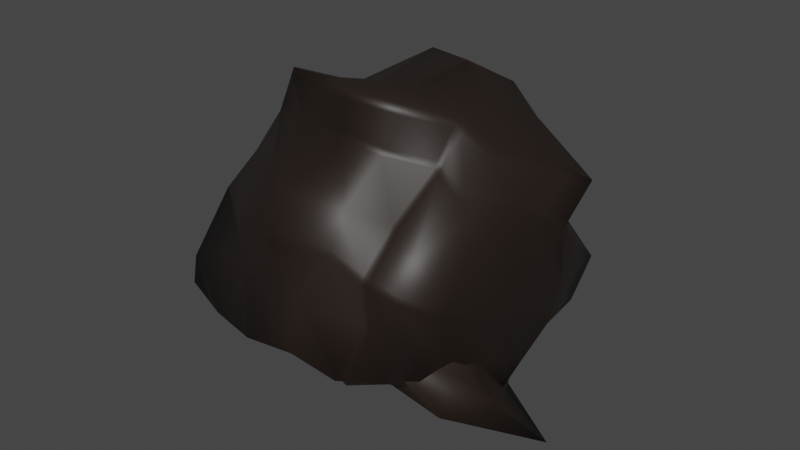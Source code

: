 # Source: rocks.blend  (saved by Blender 2.93.20; exported with 4.5.12 LTS)
import bpy
from mathutils import Matrix  # noqa: F401  (used for matrix-valued properties, if any)

bpy.ops.wm.read_factory_settings(use_empty=True)
scene = bpy.context.scene
scene.name = 'Scene'

# ---- collections
col_collection = bpy.data.collections.new('Collection'); scene.collection.children.link(col_collection)

# ---- materials (node trees are filled in below, after node groups)
mat_material_002 = bpy.data.materials.new('Material.002')
mat_material_002.use_transparent_shadow = False

# ---- material node trees
mat_material_002.use_nodes = True; mat_material_002.node_tree.nodes.clear()
_N = mat_material_002.node_tree.nodes; _L = mat_material_002.node_tree.links
n0 = _N.new('ShaderNodeBsdfPrincipled'); n0.name = 'Principled BSDF'; n0.location = (10, 300)
n0.distribution = 'GGX'
n0.subsurface_method = 'BURLEY'
n0.inputs[0].default_value = (0.01739, 0.01081, 0.007784, 1.0)
n0.inputs[3].default_value = 1.45
n0.inputs[27].default_value = (0.0, 0.0, 0.0, 1.0)
n0.inputs[28].default_value = 1.0
n1 = _N.new('ShaderNodeOutputMaterial'); n1.name = 'Material Output'; n1.location = (300, 300)
_L.new(n0.outputs[0], n1.inputs[0])
n1.is_active_output = True

# ---- world
world_world = bpy.data.worlds.new('World'); scene.world = world_world
world_world.use_nodes = True; world_world.node_tree.nodes.clear()
_N = world_world.node_tree.nodes; _L = world_world.node_tree.links
n0 = _N.new('ShaderNodeOutputWorld'); n0.name = 'World Output'; n0.location = (300, 300)
n1 = _N.new('ShaderNodeBackground'); n1.name = 'Background'; n1.location = (10, 300)
n1.inputs[0].default_value = (0.05088, 0.05088, 0.05088, 1.0)
_L.new(n1.outputs[0], n0.inputs[0])
n0.is_active_output = True
world_world.color = (0.05088, 0.05088, 0.05088)
world_world.use_sun_shadow = False
world_world.sun_shadow_jitter_overblur = 0.0

# ---- meshes
me_cube = bpy.data.meshes.new('Cube')
me_cube.from_pydata([(0.6126, -0.3304, 2.93), (0.3885, -1.419, 1.185), (1.367, 1.26, 1.988), (1.119, 0.213, 0.07562), (-0.9954, 0.1093, 2.779), (-1.602, -0.712, 0.7661), (-0.4665, 2.059, 1.747), (-0.6775, 1.01, -0.04857), (0.161, 1.953, 1.854), (0.738, 1.683, 1.998), (0.5361, 0.5514, -0.04039), (-0.07837, 0.7637, -0.03662), (0.09594, -0.4353, 2.971), (-0.5883, 0.09578, 2.785), (-0.9511, -0.9948, 0.8196), (-0.265, -1.28, 0.9907), (1.19, 0.7961, 2.295), (1.026, 0.3385, 2.469), (0.781, 0.1069, 2.752), (0.5737, -1.14, 0.8639), (0.8251, -0.7915, 0.7539), (0.9685, -0.176, 0.4504), (-0.9015, 0.6141, 2.486), (-0.9161, 1.347, 2.356), (-0.6762, 1.688, 2.014), (-0.9107, 0.5972, 0.1135), (-1.223, 0.1699, 0.2653), (-1.5, -0.202, 0.5074), (-0.2826, 0.3538, 0.2279), (-0.5393, -0.1135, 0.2921), (-0.6235, -0.5397, 0.826), (0.291, 0.1031, 0.1701), (-0.003522, -0.3952, 0.1526), (-0.06302, -0.7729, 0.7618), (0.4141, 1.418, 2.609), (0.2345, 0.9742, 2.881), (0.1345, 0.427, 2.81), (-0.1955, 1.677, 2.535), (-0.3731, 1.264, 2.796), (-0.3805, 0.4294, 2.67), (0.5742, -0.5565, 2.596), (0.5862, -0.9853, 2.321), (0.5287, -1.14, 1.962), (0.4824, -1.356, 1.609), (1.252, 0.4464, 0.4781), (1.355, 0.7118, 0.8161), (1.353, 0.8987, 1.226), (1.4, 0.7964, 1.725), (-0.6019, 1.29, 0.28), (-0.5804, 1.449, 0.6734), (-0.5105, 1.725, 0.9922), (-0.484, 1.902, 1.364), (-1.654, -0.6228, 0.9918), (-1.635, -0.189, 1.542), (-1.346, -0.06547, 1.957), (-1.092, 0.0147, 2.381), (-0.8369, -0.7547, 1.33), (-0.8146, -0.769, 1.705), (-0.7071, -0.485, 2.149), (-0.6408, -0.2151, 2.439), (-0.2343, -1.043, 1.301), (-0.02914, -1.194, 1.938), (0.08209, -1.139, 2.378), (-0.03706, -0.3452, 2.515), (0.7328, 1.091, 0.2169), (1.012, 1.686, 0.4732), (1.022, 1.992, 0.8252), (0.7656, 1.594, 1.544), (0.02881, 1.155, 0.2344), (0.3803, 2.037, 0.3407), (0.4154, 2.257, 0.7128), (0.1632, 1.819, 1.436), (-0.9866, 0.933, 0.4862), (-0.9313, 1.096, 0.8627), (-0.8284, 1.505, 1.2), (-0.7371, 1.572, 1.617), (-1.398, 0.6285, 0.7432), (-1.716, 1.144, 1.115), (-1.681, 1.339, 1.476), (-0.8697, 0.946, 1.955), (-1.333, -0.09979, 0.8426), (-1.943, 0.6499, 1.223), (-1.861, 0.8893, 1.621), (-1.064, 0.5089, 2.152), (0.5939, -0.809, 1.215), (0.7735, -1.048, 1.782), (0.7922, -0.6885, 2.139), (0.7512, -0.1456, 2.405), (0.9477, -0.8477, 1.213), (1.101, -1.022, 1.709), (1.164, -0.8777, 2.084), (1.086, -0.2498, 2.26), (1.033, -0.2713, 0.7596), (1.284, -0.6538, 1.471), (1.351, -0.5181, 1.882), (1.25, 0.2156, 2.06), (0.537, -1.117, 2.014), (1.355, 0.739, 0.8758), (-0.5702, 1.489, 0.7199), (-1.593, -0.171, 1.603), (-0.7989, -0.7276, 1.769), (-0.01293, -1.186, 2.002), (1.014, 1.731, 0.5246), (0.3854, 2.069, 0.3949), (-0.9163, 1.155, 0.9119), (-1.711, 1.172, 1.168), (-1.931, 0.6848, 1.281), (0.7762, -0.9957, 1.834), (1.11, -1.001, 1.764), (1.293, -0.634, 1.531), (1.051, 0.03735, 0.2449), (-0.5612, 1.891, 1.868), (1.287, 1.05, 2.126), (-0.7828, 0.8233, 0.0246), (-0.1706, 0.5786, 0.08281), (0.4254, 0.349, 0.05467), (0.5918, 1.563, 2.274), (-2.85e-06, 1.829, 2.161), (-0.5983, 1.753, 1.478), (-0.6541, 1.625, 1.086), (-0.7388, 1.289, 0.7589), (-0.7756, 1.129, 0.3731), (1.332, 0.5341, 1.877), (1.352, 0.2589, 1.522), (1.323, 0.0951, 1.112), (1.153, 0.1223, 0.6052), (1.327, 0.119, 1.172), (-0.7265, 1.338, 0.8066), (1.373, 1.179, 1.942), (-0.4696, 2.031, 1.68), (-1.012, 0.0927, 2.709), (-0.5975, 0.04123, 2.724), (0.0726, -0.4195, 2.891), (0.7429, 1.668, 1.919), (0.1614, 1.93, 1.78), (-0.6869, 1.668, 1.945), (-0.908, 1.277, 2.286), (-0.9301, 0.5956, 2.428), (0.7758, 0.06258, 2.691), (1.037, 0.2352, 2.432), (1.201, 0.6942, 2.254), (0.6059, -0.37, 2.872), (1.295, 0.9598, 2.083), (-0.5677, 1.867, 1.799), (0.5802, -0.5214, 2.648), (1.395, 0.8683, 1.766), (-0.4813, 1.926, 1.423), (-1.077, 0.02938, 2.442), (-0.6326, -0.1669, 2.492), (-0.01642, -0.3592, 2.585), (0.7613, 1.607, 1.614), (0.1629, 1.84, 1.501), (-0.7276, 1.59, 1.679), (-0.8769, 1.008, 2.017), (-1.039, 0.5252, 2.204), (0.7558, -0.1064, 2.459), (1.077, -0.1585, 2.292), (1.24, 0.3057, 2.097), (1.325, 0.6142, 1.915), (-0.5925, 1.775, 1.539), (0.8292, 0.1524, 2.696), (0.623, -1.071, 0.8423), (-0.9044, 0.758, 2.461), (-1.446, -0.129, 0.4599), (-0.607, -0.456, 0.7212), (-0.05133, -0.6988, 0.6422), (0.1541, 0.5345, 2.824), (-0.3791, 0.5932, 2.694), (0.8169, -0.1661, 2.376), (0.8651, -0.7257, 2.128), (0.8377, -1.043, 1.767), (0.6634, -0.8166, 1.214), (-1.026, 0.5947, 2.113), (-1.825, 0.9776, 1.592), (-1.899, 0.7469, 1.202), (-1.346, 0.04321, 0.8231), (-1.888, 0.7805, 1.259), (0.8417, -0.9968, 1.82), (-0.9258, 0.7294, 2.4), (0.8271, 0.09649, 2.64), (-1.007, 0.6201, 2.167), (0.8188, -0.1167, 2.426)], [], [(125, 110, 3, 44), (68, 11, 7, 48), (80, 27, 5, 52), (60, 15, 1, 43), (39, 22, 4, 13), (33, 19, 1, 15), (27, 30, 14, 5), (30, 33, 15, 14), (18, 36, 12, 0), (36, 39, 13, 12), (52, 5, 14, 56), (56, 14, 15, 60), (44, 3, 10, 64), (64, 10, 11, 68), (116, 117, 37, 34), (34, 37, 38, 35), (166, 167, 39, 36), (112, 116, 34, 16), (16, 34, 35, 17), (160, 166, 36, 18), (114, 115, 31, 28), (28, 31, 32, 29), (164, 165, 33, 30), (113, 114, 28, 25), (25, 28, 29, 26), (163, 164, 30, 27), (115, 110, 21, 31), (31, 21, 20, 32), (165, 161, 19, 33), (117, 111, 24, 37), (37, 24, 23, 38), (167, 162, 22, 39), (121, 113, 25, 72), (72, 25, 26, 76), (175, 163, 27, 80), (43, 1, 19, 84), (171, 161, 20, 88), (88, 20, 21, 92), (156, 91, 95, 157), (91, 90, 94, 95), (108, 89, 93, 109), (89, 88, 92, 93), (181, 168, 91, 156), (168, 169, 90, 91), (177, 170, 89, 108), (170, 171, 88, 89), (144, 40, 87, 155), (40, 41, 86, 87), (96, 42, 85, 107), (42, 43, 84, 85), (180, 172, 83, 154), (172, 173, 82, 83), (176, 174, 81, 106), (174, 175, 80, 81), (152, 75, 79, 153), (75, 74, 78, 79), (104, 73, 77, 105), (73, 72, 76, 77), (159, 118, 75, 152), (118, 119, 74, 75), (127, 120, 73, 104), (120, 121, 72, 73), (150, 67, 71, 151), (67, 66, 70, 71), (102, 65, 69, 103), (65, 64, 68, 69), (145, 47, 67, 150), (47, 46, 66, 67), (97, 45, 65, 102), (45, 44, 64, 65), (148, 59, 63, 149), (59, 58, 62, 63), (100, 57, 61, 101), (57, 56, 60, 61), (147, 55, 59, 148), (55, 54, 58, 59), (99, 53, 57, 100), (53, 52, 56, 57), (149, 63, 40, 144), (63, 62, 41, 40), (101, 61, 42, 96), (61, 60, 43, 42), (154, 83, 55, 147), (83, 82, 54, 55), (106, 81, 53, 99), (81, 80, 52, 53), (151, 71, 51, 146), (71, 70, 50, 51), (103, 69, 49, 98), (69, 68, 48, 49), (158, 122, 47, 145), (122, 123, 46, 47), (126, 124, 45, 97), (124, 125, 44, 45), (123, 126, 97, 46), (70, 103, 98, 50), (82, 106, 99, 54), (62, 101, 96, 41), (54, 99, 100, 58), (58, 100, 101, 62), (46, 97, 102, 66), (66, 102, 103, 70), (119, 127, 104, 74), (74, 104, 105, 78), (173, 176, 106, 82), (41, 96, 107, 86), (169, 177, 108, 90), (90, 108, 109, 94), (50, 98, 127, 119), (94, 109, 126, 123), (93, 92, 125, 124), (109, 93, 124, 126), (95, 94, 123, 122), (157, 95, 122, 158), (49, 48, 121, 120), (98, 49, 120, 127), (51, 50, 119, 118), (146, 51, 118, 159), (48, 7, 113, 121), (8, 6, 111, 117), (10, 3, 110, 115), (7, 11, 114, 113), (11, 10, 115, 114), (2, 9, 116, 112), (9, 8, 117, 116), (92, 21, 110, 125), (6, 129, 143, 111), (16, 140, 142, 112), (112, 142, 128, 2), (8, 134, 129, 6), (22, 137, 130, 4), (12, 132, 141, 0), (4, 130, 131, 13), (13, 131, 132, 12), (2, 128, 133, 9), (9, 133, 134, 8), (111, 143, 135, 24), (24, 135, 136, 23), (162, 178, 137, 22), (0, 141, 138, 18), (160, 179, 139, 17), (17, 139, 140, 16), (129, 146, 159, 143), (140, 157, 158, 142), (142, 158, 145, 128), (134, 151, 146, 129), (137, 154, 147, 130), (132, 149, 144, 141), (130, 147, 148, 131), (131, 148, 149, 132), (128, 145, 150, 133), (133, 150, 151, 134), (143, 159, 152, 135), (135, 152, 153, 136), (178, 180, 154, 137), (141, 144, 155, 138), (179, 181, 156, 139), (139, 156, 157, 140), (138, 155, 181, 179), (136, 153, 180, 178), (18, 138, 179, 160), (23, 136, 178, 162), (86, 107, 177, 169), (78, 105, 176, 173), (77, 76, 175, 174), (105, 77, 174, 176), (79, 78, 173, 172), (153, 79, 172, 180), (85, 84, 171, 170), (107, 85, 170, 177), (87, 86, 169, 168), (155, 87, 168, 181), (84, 19, 161, 171), (76, 26, 163, 175), (38, 23, 162, 167), (32, 20, 161, 165), (26, 29, 164, 163), (29, 32, 165, 164), (17, 35, 166, 160), (35, 38, 167, 166)])
me_cube.polygons.foreach_set('use_smooth', [True] * 180)
_uv = me_cube.uv_layers.new(name='UVMap')
_uv.uv.foreach_set('vector', [0.2192, 0.615, 0.257, 0.6212, 0.2629, 0.6459, 0.2155, 0.6494, 0.2311, 0.7831, 0.2772, 0.7825, 0.2664, 0.8469, 0.2255, 0.8412, 0.2621, 0.1053, 0.2929, 0.08791, 0.3126, 0.1445, 0.2908, 0.1512, 0.3059, 0.2903, 0.3451, 0.2904, 0.3245, 0.3612, 0.2809, 0.3622, 0.1218, 0.2596, 0.1285, 0.2127, 0.1561, 0.2384, 0.1527, 0.2584, 0.8359, 0.493, 0.8434, 0.431, 0.8825, 0.4313, 0.8858, 0.4898, 0.8313, 0.6228, 0.8419, 0.5422, 0.8858, 0.5541, 0.8804, 0.6142, 0.8419, 0.5422, 0.8359, 0.493, 0.8858, 0.4898, 0.8858, 0.5541, 0.1264, 0.3538, 0.106, 0.2998, 0.1564, 0.3132, 0.1529, 0.3377, 0.106, 0.2998, 0.1218, 0.2596, 0.1527, 0.2584, 0.1564, 0.3132, 0.2908, 0.1512, 0.3126, 0.1445, 0.3406, 0.2108, 0.2868, 0.2315, 0.2868, 0.2315, 0.3406, 0.2108, 0.3451, 0.2904, 0.3059, 0.2903, 0.2155, 0.6494, 0.2629, 0.6459, 0.2758, 0.7153, 0.2192, 0.7246, 0.2192, 0.7246, 0.2758, 0.7153, 0.2772, 0.7825, 0.2311, 0.7831, 0.03936, 0.7353, 0.04585, 0.7946, 0.00621, 0.8092, 0.0002243, 0.7399, 0.0002243, 0.2946, 0.009021, 0.2143, 0.05875, 0.2343, 0.05901, 0.2928, 0.09688, 0.2992, 0.1096, 0.2549, 0.1218, 0.2596, 0.106, 0.2998, 0.06176, 0.6678, 0.03936, 0.7353, 0.0002243, 0.7399, 0.03969, 0.6451, 0.04636, 0.4062, 0.0002243, 0.2946, 0.05901, 0.2928, 0.09986, 0.3858, 0.1216, 0.3592, 0.09688, 0.2992, 0.106, 0.2998, 0.1264, 0.3538, 0.3042, 0.6321, 0.2982, 0.5798, 0.3231, 0.5805, 0.3281, 0.6318, 0.7403, 0.5508, 0.7386, 0.4979, 0.782, 0.5054, 0.786, 0.5525, 0.8313, 0.5444, 0.8243, 0.4952, 0.8359, 0.493, 0.8419, 0.5422, 0.3064, 0.6865, 0.3042, 0.6321, 0.3281, 0.6318, 0.3289, 0.6879, 0.7437, 0.608, 0.7403, 0.5508, 0.786, 0.5525, 0.7889, 0.6153, 0.823, 0.6211, 0.8313, 0.5444, 0.8419, 0.5422, 0.8313, 0.6228, 0.2982, 0.5798, 0.304, 0.5205, 0.3289, 0.5163, 0.3231, 0.5805, 0.7386, 0.4979, 0.7465, 0.4323, 0.8073, 0.423, 0.782, 0.5054, 0.8243, 0.4952, 0.8363, 0.4297, 0.8434, 0.431, 0.8359, 0.493, 0.04585, 0.7946, 0.07405, 0.8391, 0.05712, 0.8582, 0.00621, 0.8092, 0.009021, 0.2143, 0.05037, 0.1443, 0.07757, 0.1843, 0.05875, 0.2343, 0.1096, 0.2549, 0.1186, 0.2068, 0.1285, 0.2127, 0.1218, 0.2596, 0.2267, 0.8643, 0.2712, 0.8684, 0.2772, 0.8945, 0.2277, 0.8938, 0.1843, 0.02403, 0.2294, 0.0002243, 0.2651, 0.04367, 0.2083, 0.07349, 0.2532, 0.0984, 0.2873, 0.07919, 0.2929, 0.08791, 0.2621, 0.1053, 0.2809, 0.3622, 0.3245, 0.3612, 0.3409, 0.4086, 0.3001, 0.4105, 0.2982, 0.4157, 0.3377, 0.4173, 0.3276, 0.4487, 0.2834, 0.4376, 0.2834, 0.4376, 0.3276, 0.4487, 0.3451, 0.5158, 0.3152, 0.5027, 0.1507, 0.4047, 0.1598, 0.4075, 0.1122, 0.4373, 0.102, 0.4338, 0.1598, 0.4075, 0.2125, 0.4133, 0.1973, 0.4497, 0.1122, 0.4373, 0.2357, 0.4189, 0.2406, 0.4198, 0.2409, 0.4606, 0.2348, 0.4596, 0.2406, 0.4198, 0.2834, 0.4376, 0.3152, 0.5027, 0.2409, 0.4606, 0.1483, 0.3779, 0.1541, 0.3799, 0.1598, 0.4075, 0.1507, 0.4047, 0.1541, 0.3799, 0.2052, 0.3908, 0.2125, 0.4133, 0.1598, 0.4075, 0.24, 0.3958, 0.2458, 0.3973, 0.2406, 0.4198, 0.2357, 0.4189, 0.2458, 0.3973, 0.2982, 0.4157, 0.2834, 0.4376, 0.2406, 0.4198, 0.1728, 0.3449, 0.1773, 0.3465, 0.1532, 0.3742, 0.1488, 0.372, 0.1773, 0.3465, 0.2148, 0.3544, 0.203, 0.3841, 0.1532, 0.3742, 0.2401, 0.3613, 0.2448, 0.3618, 0.2475, 0.3915, 0.2406, 0.3901, 0.2448, 0.3618, 0.2809, 0.3622, 0.3001, 0.4105, 0.2475, 0.3915, 0.1383, 0.1884, 0.1419, 0.1852, 0.1478, 0.1899, 0.1448, 0.1933, 0.1419, 0.1852, 0.1689, 0.1282, 0.1731, 0.1315, 0.1478, 0.1899, 0.1863, 0.117, 0.1897, 0.1149, 0.1942, 0.1194, 0.1908, 0.1212, 0.1897, 0.1149, 0.2532, 0.0984, 0.2621, 0.1053, 0.1942, 0.1194, 0.07222, 0.1163, 0.07617, 0.1117, 0.118, 0.1633, 0.1113, 0.1665, 0.07617, 0.1117, 0.1038, 0.07424, 0.1546, 0.1156, 0.118, 0.1633, 0.1424, 0.04996, 0.1482, 0.04712, 0.1703, 0.101, 0.1674, 0.1031, 0.1482, 0.04712, 0.1843, 0.02403, 0.2083, 0.07349, 0.1703, 0.101, 0.1025, 0.8482, 0.1081, 0.8492, 0.09778, 0.8725, 0.09149, 0.8712, 0.1081, 0.8492, 0.1461, 0.8521, 0.1408, 0.8742, 0.09778, 0.8725, 0.1809, 0.8644, 0.187, 0.8664, 0.1879, 0.8939, 0.181, 0.8911, 0.187, 0.8664, 0.2267, 0.8643, 0.2277, 0.8938, 0.1879, 0.8939, 0.09909, 0.731, 0.1047, 0.7307, 0.109, 0.7804, 0.104, 0.7807, 0.1047, 0.7307, 0.1519, 0.7379, 0.1553, 0.7658, 0.109, 0.7804, 0.1699, 0.7313, 0.1737, 0.7304, 0.1758, 0.7655, 0.1725, 0.7658, 0.1737, 0.7304, 0.2192, 0.7246, 0.2311, 0.7831, 0.1758, 0.7655, 0.09674, 0.6539, 0.1016, 0.6485, 0.1047, 0.7307, 0.09909, 0.731, 0.1016, 0.6485, 0.1413, 0.6629, 0.1519, 0.7379, 0.1047, 0.7307, 0.1719, 0.6583, 0.177, 0.6579, 0.1737, 0.7304, 0.1699, 0.7313, 0.177, 0.6579, 0.2155, 0.6494, 0.2192, 0.7246, 0.1737, 0.7304, 0.18, 0.258, 0.1852, 0.2575, 0.1833, 0.301, 0.1788, 0.3029, 0.1852, 0.2575, 0.2154, 0.2542, 0.2247, 0.3246, 0.1833, 0.301, 0.2509, 0.2461, 0.2571, 0.2448, 0.2543, 0.318, 0.2493, 0.3192, 0.2571, 0.2448, 0.2868, 0.2315, 0.3059, 0.2903, 0.2543, 0.318, 0.172, 0.2252, 0.1758, 0.2221, 0.1852, 0.2575, 0.18, 0.258, 0.1758, 0.2221, 0.2023, 0.1946, 0.2154, 0.2542, 0.1852, 0.2575, 0.2276, 0.1708, 0.2313, 0.1668, 0.2571, 0.2448, 0.2509, 0.2461, 0.2313, 0.1668, 0.2908, 0.1512, 0.2868, 0.2315, 0.2571, 0.2448, 0.1788, 0.3029, 0.1833, 0.301, 0.1773, 0.3465, 0.1728, 0.3449, 0.1833, 0.301, 0.2247, 0.3246, 0.2148, 0.3544, 0.1773, 0.3465, 0.2493, 0.3192, 0.2543, 0.318, 0.2448, 0.3618, 0.2401, 0.3613, 0.2543, 0.318, 0.3059, 0.2903, 0.2809, 0.3622, 0.2448, 0.3618, 0.1448, 0.1933, 0.1478, 0.1899, 0.1758, 0.2221, 0.172, 0.2252, 0.1478, 0.1899, 0.1731, 0.1315, 0.2023, 0.1946, 0.1758, 0.2221, 0.1908, 0.1212, 0.1942, 0.1194, 0.2313, 0.1668, 0.2276, 0.1708, 0.1942, 0.1194, 0.2621, 0.1053, 0.2908, 0.1512, 0.2313, 0.1668, 0.104, 0.7807, 0.109, 0.7804, 0.1142, 0.8314, 0.1092, 0.8309, 0.109, 0.7804, 0.1553, 0.7658, 0.1503, 0.8348, 0.1142, 0.8314, 0.1725, 0.7658, 0.1758, 0.7655, 0.1857, 0.844, 0.1805, 0.8431, 0.1758, 0.7655, 0.2311, 0.7831, 0.2255, 0.8412, 0.1857, 0.844, 0.08471, 0.6278, 0.08983, 0.6206, 0.1016, 0.6485, 0.09674, 0.6539, 0.08983, 0.6206, 0.1286, 0.6009, 0.1413, 0.6629, 0.1016, 0.6485, 0.1642, 0.5973, 0.1702, 0.5968, 0.177, 0.6579, 0.1719, 0.6583, 0.1702, 0.5968, 0.2192, 0.615, 0.2155, 0.6494, 0.177, 0.6579, 0.1286, 0.6009, 0.1642, 0.5973, 0.1719, 0.6583, 0.1413, 0.6629, 0.1553, 0.7658, 0.1725, 0.7658, 0.1805, 0.8431, 0.1503, 0.8348, 0.1731, 0.1315, 0.1908, 0.1212, 0.2276, 0.1708, 0.2023, 0.1946, 0.2247, 0.3246, 0.2493, 0.3192, 0.2401, 0.3613, 0.2148, 0.3544, 0.2023, 0.1946, 0.2276, 0.1708, 0.2509, 0.2461, 0.2154, 0.2542, 0.2154, 0.2542, 0.2509, 0.2461, 0.2493, 0.3192, 0.2247, 0.3246, 0.1413, 0.6629, 0.1719, 0.6583, 0.1699, 0.7313, 0.1519, 0.7379, 0.1519, 0.7379, 0.1699, 0.7313, 0.1725, 0.7658, 0.1553, 0.7658, 0.1461, 0.8521, 0.1809, 0.8644, 0.181, 0.8911, 0.1408, 0.8742, 0.1038, 0.07424, 0.1424, 0.04996, 0.1674, 0.1031, 0.1546, 0.1156, 0.1689, 0.1282, 0.1863, 0.117, 0.1908, 0.1212, 0.1731, 0.1315, 0.2148, 0.3544, 0.2401, 0.3613, 0.2406, 0.3901, 0.203, 0.3841, 0.2052, 0.3908, 0.24, 0.3958, 0.2357, 0.4189, 0.2125, 0.4133, 0.2125, 0.4133, 0.2357, 0.4189, 0.2348, 0.4596, 0.1973, 0.4497, 0.1503, 0.8348, 0.1805, 0.8431, 0.1809, 0.8644, 0.1461, 0.8521, 0.1146, 0.5176, 0.1519, 0.5165, 0.1642, 0.5973, 0.1286, 0.6009, 0.1582, 0.5163, 0.2222, 0.5714, 0.2192, 0.615, 0.1702, 0.5968, 0.1519, 0.5165, 0.1582, 0.5163, 0.1702, 0.5968, 0.1642, 0.5973, 0.07513, 0.5844, 0.1146, 0.5176, 0.1286, 0.6009, 0.08983, 0.6206, 0.06954, 0.593, 0.07513, 0.5844, 0.08983, 0.6206, 0.08471, 0.6278, 0.1857, 0.844, 0.2255, 0.8412, 0.2267, 0.8643, 0.187, 0.8664, 0.1805, 0.8431, 0.1857, 0.844, 0.187, 0.8664, 0.1809, 0.8644, 0.1142, 0.8314, 0.1503, 0.8348, 0.1461, 0.8521, 0.1081, 0.8492, 0.1092, 0.8309, 0.1142, 0.8314, 0.1081, 0.8492, 0.1025, 0.8482, 0.2255, 0.8412, 0.2664, 0.8469, 0.2712, 0.8684, 0.2267, 0.8643, 0.07605, 0.7829, 0.08394, 0.8264, 0.07405, 0.8391, 0.04585, 0.7946, 0.2776, 0.5793, 0.2835, 0.5235, 0.304, 0.5205, 0.2982, 0.5798, 0.2879, 0.6854, 0.2846, 0.6323, 0.3042, 0.6321, 0.3064, 0.6865, 0.2846, 0.6323, 0.2776, 0.5793, 0.2982, 0.5798, 0.3042, 0.6321, 0.07502, 0.6822, 0.06824, 0.732, 0.03936, 0.7353, 0.06176, 0.6678, 0.06824, 0.732, 0.07605, 0.7829, 0.04585, 0.7946, 0.03936, 0.7353, 0.2222, 0.5714, 0.249, 0.5912, 0.257, 0.6212, 0.2192, 0.615, 0.08394, 0.8264, 0.08893, 0.8274, 0.07982, 0.8418, 0.07405, 0.8391, 0.03969, 0.6451, 0.04368, 0.6335, 0.06516, 0.6594, 0.06176, 0.6678, 0.06176, 0.6678, 0.06516, 0.6594, 0.07975, 0.6776, 0.07502, 0.6822, 0.07605, 0.7829, 0.08221, 0.7824, 0.08893, 0.8274, 0.08394, 0.8264, 0.1285, 0.2127, 0.1315, 0.2087, 0.1594, 0.236, 0.1561, 0.2384, 0.1564, 0.3132, 0.1606, 0.3117, 0.1571, 0.3394, 0.1529, 0.3377, 0.1561, 0.2384, 0.1594, 0.236, 0.1584, 0.2588, 0.1527, 0.2584, 0.1527, 0.2584, 0.1584, 0.2588, 0.1606, 0.3117, 0.1564, 0.3132, 0.07502, 0.6822, 0.07975, 0.6776, 0.07507, 0.7317, 0.06824, 0.732, 0.06824, 0.732, 0.07507, 0.7317, 0.08221, 0.7824, 0.07605, 0.7829, 0.07405, 0.8391, 0.07982, 0.8418, 0.06361, 0.8615, 0.05712, 0.8582, 0.05037, 0.1443, 0.05436, 0.1386, 0.08433, 0.1803, 0.07757, 0.1843, 0.1186, 0.2068, 0.1225, 0.2029, 0.1315, 0.2087, 0.1285, 0.2127, 0.1529, 0.3377, 0.1571, 0.3394, 0.1304, 0.3581, 0.1264, 0.3538, 0.1216, 0.3592, 0.127, 0.3638, 0.1104, 0.3907, 0.09986, 0.3858, 0.09986, 0.3858, 0.1104, 0.3907, 0.05736, 0.412, 0.04636, 0.4062, 0.08893, 0.8274, 0.1092, 0.8309, 0.1025, 0.8482, 0.07982, 0.8418, 0.04368, 0.6335, 0.06954, 0.593, 0.08471, 0.6278, 0.06516, 0.6594, 0.06516, 0.6594, 0.08471, 0.6278, 0.09674, 0.6539, 0.07975, 0.6776, 0.08221, 0.7824, 0.104, 0.7807, 0.1092, 0.8309, 0.08893, 0.8274, 0.1315, 0.2087, 0.1448, 0.1933, 0.172, 0.2252, 0.1594, 0.236, 0.1606, 0.3117, 0.1788, 0.3029, 0.1728, 0.3449, 0.1571, 0.3394, 0.1594, 0.236, 0.172, 0.2252, 0.18, 0.258, 0.1584, 0.2588, 0.1584, 0.2588, 0.18, 0.258, 0.1788, 0.3029, 0.1606, 0.3117, 0.07975, 0.6776, 0.09674, 0.6539, 0.09909, 0.731, 0.07507, 0.7317, 0.07507, 0.7317, 0.09909, 0.731, 0.104, 0.7807, 0.08221, 0.7824, 0.07982, 0.8418, 0.1025, 0.8482, 0.09149, 0.8712, 0.06361, 0.8615, 0.05436, 0.1386, 0.07222, 0.1163, 0.1113, 0.1665, 0.08433, 0.1803, 0.1225, 0.2029, 0.1383, 0.1884, 0.1448, 0.1933, 0.1315, 0.2087, 0.1571, 0.3394, 0.1728, 0.3449, 0.1488, 0.372, 0.1304, 0.3581, 0.127, 0.3638, 0.1483, 0.3779, 0.1507, 0.4047, 0.1104, 0.3907, 0.1104, 0.3907, 0.1507, 0.4047, 0.102, 0.4338, 0.05736, 0.412, 0.1304, 0.3581, 0.1488, 0.372, 0.1483, 0.3779, 0.127, 0.3638, 0.08433, 0.1803, 0.1113, 0.1665, 0.1383, 0.1884, 0.1225, 0.2029, 0.1264, 0.3538, 0.1304, 0.3581, 0.127, 0.3638, 0.1216, 0.3592, 0.07757, 0.1843, 0.08433, 0.1803, 0.1225, 0.2029, 0.1186, 0.2068, 0.203, 0.3841, 0.2406, 0.3901, 0.24, 0.3958, 0.2052, 0.3908, 0.1546, 0.1156, 0.1674, 0.1031, 0.1863, 0.117, 0.1689, 0.1282, 0.1703, 0.101, 0.2083, 0.07349, 0.2532, 0.0984, 0.1897, 0.1149, 0.1674, 0.1031, 0.1703, 0.101, 0.1897, 0.1149, 0.1863, 0.117, 0.118, 0.1633, 0.1546, 0.1156, 0.1689, 0.1282, 0.1419, 0.1852, 0.1113, 0.1665, 0.118, 0.1633, 0.1419, 0.1852, 0.1383, 0.1884, 0.2475, 0.3915, 0.3001, 0.4105, 0.2982, 0.4157, 0.2458, 0.3973, 0.2406, 0.3901, 0.2475, 0.3915, 0.2458, 0.3973, 0.24, 0.3958, 0.1532, 0.3742, 0.203, 0.3841, 0.2052, 0.3908, 0.1541, 0.3799, 0.1488, 0.372, 0.1532, 0.3742, 0.1541, 0.3799, 0.1483, 0.3779, 0.3001, 0.4105, 0.3409, 0.4086, 0.3377, 0.4173, 0.2982, 0.4157, 0.2083, 0.07349, 0.2651, 0.04367, 0.2873, 0.07919, 0.2532, 0.0984, 0.05875, 0.2343, 0.07757, 0.1843, 0.1186, 0.2068, 0.1096, 0.2549, 0.782, 0.5054, 0.8073, 0.423, 0.8363, 0.4297, 0.8243, 0.4952, 0.7889, 0.6153, 0.786, 0.5525, 0.8313, 0.5444, 0.823, 0.6211, 0.786, 0.5525, 0.782, 0.5054, 0.8243, 0.4952, 0.8313, 0.5444, 0.09986, 0.3858, 0.05901, 0.2928, 0.09688, 0.2992, 0.1216, 0.3592, 0.05901, 0.2928, 0.05875, 0.2343, 0.1096, 0.2549, 0.09688, 0.2992])
me_cube.materials.append(mat_material_002)
me_cube.use_remesh_fix_poles = True
me_cube.use_remesh_preserve_attributes = False
me_cube.update()
me_cube_001 = bpy.data.meshes.new('Cube.001')
me_cube_001.from_pydata([(0.3739, -0.3674, 0.8112), (-0.6497, -0.1457, 0.7022), (0.4902, 0.1144, 0.1781), (-0.4396, 0.6752, -0.01489), (0.1613, 0.01183, 1.433), (-0.8317, 0.5954, 1.421), (0.5716, 0.7757, 0.8447), (-0.3039, 1.234, 0.678), (0.6171, 0.5847, 0.605), (0.6821, 0.3423, 0.4056), (-0.3174, 0.8202, 0.2184), (-0.2454, 1.405, 0.2886), (0.3755, -0.4393, 1.039), (0.5352, -0.1053, 1.273), (-0.889, 0.3736, 1.179), (-0.8862, 0.1027, 0.9422), (0.2833, -0.06721, 0.3554), (0.538, -0.2473, 0.4829), (0.5087, -0.3539, 0.6593), (-0.7793, 0.01226, 0.5471), (-0.7665, 0.1007, 0.3916), (-0.589, 0.3924, 0.1943), (0.4758, 0.2079, 1.286), (0.4456, 0.4714, 1.211), (0.769, 0.6052, 1.005), (-0.4669, 1.202, 0.8124), (-0.488, 1.045, 1.027), (-0.6744, 0.8294, 1.268), (-0.2839, 1.093, 0.5216), (-0.6637, 0.8282, 0.7739), (-0.5434, 0.4315, 0.9839), (-0.5547, 0.7345, 0.3879), (-0.7586, 0.617, 0.578), (-0.8097, 0.3087, 0.7582), (0.4907, 0.1524, 0.686), (1.042, -0.0759, 0.8249), (0.7819, -0.1749, 0.908), (1.001, 0.3272, 0.8893), (0.9315, 0.1636, 1.049), (0.7233, 0.01178, 1.123), (0.01218, -0.4154, 0.7892), (-0.1246, -0.4531, 0.7742), (-0.1958, -0.3262, 0.7314), (-0.5696, -0.284, 0.7332), (-0.3782, 0.5275, 0.00809), (0.01732, 0.4348, -0.004865), (-0.02464, 0.3383, 0.07158), (0.1285, 0.04629, 0.1361), (-0.08014, 1.125, 0.6995), (-0.006436, 1.263, 0.6546), (0.2991, 1.024, 0.7262), (0.5538, 0.8722, 0.7858), (-0.6116, 0.5431, 1.469), (-0.4187, 0.4808, 1.521), (-0.00195, 0.2971, 1.449), (0.1252, 0.1293, 1.409), (-0.616, 0.241, 1.196), (-0.4964, 0.1058, 1.252), (-0.3171, 0.01576, 1.26), (0.3882, -0.06676, 1.235), (-0.8084, 0.0641, 0.9652), (-0.1685, -0.2729, 0.9821), (-0.1845, -0.4136, 1.013), (0.4022, -0.2471, 1.002), (-0.06191, 0.821, 0.1379), (0.1921, 0.9003, -0.01454), (0.2425, 0.8057, 0.05007), (0.3629, 0.5183, 0.3129), (-0.0868, 1.19, 0.3453), (0.1152, 1.205, 0.1918), (0.334, 1.104, 0.2303), (0.5659, 0.6999, 0.53), (-0.1345, 1.169, 0.8751), (-0.06689, 1.117, 0.8924), (0.1035, 0.9388, 0.9395), (0.2594, 0.7947, 0.9681), (-0.2825, 0.9207, 1.199), (-0.1197, 1.004, 1.357), (0.2799, 0.905, 1.379), (0.4854, 0.4647, 1.146), (-0.3443, 0.6708, 1.248), (-0.0668, 0.859, 1.512), (0.01642, 0.7835, 1.529), (0.3241, 0.325, 1.307), (-0.6302, -0.01513, 0.5716), (-0.1168, -0.3408, 0.5986), (-0.09584, -0.4102, 0.6152), (0.1192, -0.2822, 0.6434), (-0.4159, -0.1127, 0.4152), (-0.09739, -0.3755, 0.4433), (-0.08256, -0.4773, 0.5058), (-0.05383, -0.3182, 0.4895), (-0.5425, 0.2114, 0.247), (-0.2196, -0.2172, 0.2974), (-0.0797, -0.3296, 0.3287), (0.2989, -0.1795, 0.3315), (0.6792, 0.3529, 0.4143), (-0.3142, 0.8457, 0.2215), (0.3825, -0.4247, 1.05), (-0.8863, 0.1145, 0.9526), (0.5129, 0.16, 0.6949), (1.038, -0.06545, 0.8346), (0.7793, -0.1667, 0.9174), (-0.5429, 0.7502, 0.3937), (-0.7544, 0.6262, 0.5866), (-0.798, 0.3141, 0.768), (0.3718, 0.5263, 0.3224), (0.2465, 0.8188, 0.05793), (0.1888, 0.9136, -0.005537), (-0.06299, 0.8371, 0.1469), (0.4016, -0.2392, 1.013), (-0.1903, -0.3949, 1.024), (-0.1828, -0.2563, 0.9939), (-0.8001, 0.07182, 0.9752), (-0.572, 0.4245, 0.1705), (0.7466, 0.6246, 0.9868), (0.3068, -0.04659, 0.3353), (-0.4484, 1.206, 0.7971), (-0.2795, 1.129, 0.4951), (-0.5278, 0.7442, 0.3687), (0.5124, 0.174, 0.6541), (0.9575, 0.3564, 0.857), (0.2928, 0.8035, 0.9474), (0.1257, 0.9485, 0.9153), (-0.06002, 1.134, 0.8654), (-0.1283, 1.164, 0.8552), (0.2796, -0.1539, 0.3093), (-0.07344, -0.2538, 0.2995), (-0.1927, -0.1431, 0.2631), (-0.5239, 0.2473, 0.2198), (-0.5169, 0.761, 0.3742), (0.5318, 0.1819, 0.663), (-0.1125, -0.4498, 0.7755), (-0.01106, 0.3124, 0.07731), (0.3217, 1.011, 0.7315), (0.009327, 0.2822, 1.445), (-0.2545, 0.008443, 1.258), (-0.1325, -0.3988, 1.012), (0.2532, 0.7802, 0.07338), (0.3546, 1.069, 0.2569), (0.1174, 0.926, 0.942), (0.2981, 0.8659, 1.358), (0.0437, 0.7429, 1.509), (-0.07677, -0.3989, 0.6177), (-0.08001, -0.4632, 0.5044), (-0.04612, -0.3163, 0.329), (-0.1378, -0.3811, 1.023), (0.2576, 0.7928, 0.08139), (-0.04213, -0.2449, 0.3004), (0.1406, 0.9356, 0.9181)], [], [(129, 114, 3, 44), (68, 11, 7, 48), (80, 27, 5, 52), (60, 15, 1, 43), (39, 22, 4, 13), (33, 19, 1, 15), (27, 30, 14, 5), (105, 33, 15, 99), (18, 36, 12, 0), (102, 39, 13, 98), (52, 5, 14, 56), (113, 99, 15, 60), (44, 3, 10, 64), (109, 97, 11, 68), (131, 121, 37, 100), (100, 37, 38, 101), (101, 38, 39, 102), (116, 120, 34, 16), (16, 34, 35, 17), (17, 35, 36, 18), (130, 119, 31, 103), (103, 31, 32, 104), (104, 32, 33, 105), (117, 118, 28, 25), (25, 28, 29, 26), (26, 29, 30, 27), (119, 114, 21, 31), (31, 21, 20, 32), (32, 20, 19, 33), (121, 115, 24, 37), (37, 24, 23, 38), (38, 23, 22, 39), (125, 117, 25, 72), (72, 25, 26, 76), (76, 26, 27, 80), (43, 1, 19, 84), (84, 19, 20, 88), (88, 20, 21, 92), (17, 91, 95, 16), (144, 90, 94, 145), (90, 89, 93, 94), (89, 88, 92, 93), (18, 87, 91, 17), (143, 86, 90, 144), (86, 85, 89, 90), (85, 84, 88, 89), (0, 40, 87, 18), (132, 41, 86, 143), (41, 42, 85, 86), (42, 43, 84, 85), (23, 79, 83, 22), (141, 78, 82, 142), (78, 77, 81, 82), (77, 76, 80, 81), (24, 75, 79, 23), (140, 74, 78, 141), (74, 73, 77, 78), (73, 72, 76, 77), (115, 122, 75, 24), (149, 123, 74, 140), (123, 124, 73, 74), (124, 125, 72, 73), (96, 106, 71, 8), (147, 107, 70, 139), (107, 108, 69, 70), (108, 109, 68, 69), (2, 47, 67, 9), (133, 46, 66, 138), (46, 45, 65, 66), (45, 44, 64, 65), (98, 110, 63, 12), (146, 111, 62, 137), (111, 112, 61, 62), (112, 113, 60, 61), (4, 55, 59, 13), (135, 54, 58, 136), (54, 53, 57, 58), (53, 52, 56, 57), (12, 63, 40, 0), (137, 62, 41, 132), (62, 61, 42, 41), (61, 60, 43, 42), (22, 83, 55, 4), (142, 82, 54, 135), (82, 81, 53, 54), (81, 80, 52, 53), (8, 71, 51, 6), (139, 70, 50, 134), (70, 69, 49, 50), (69, 68, 48, 49), (116, 126, 47, 2), (148, 127, 46, 133), (127, 128, 45, 46), (128, 129, 44, 45), (57, 56, 113, 112), (58, 57, 112, 111), (136, 58, 111, 146), (13, 59, 110, 98), (65, 64, 109, 108), (66, 65, 108, 107), (138, 66, 107, 147), (9, 67, 106, 96), (29, 104, 105, 30), (28, 103, 104, 29), (118, 130, 103, 28), (35, 101, 102, 36), (34, 100, 101, 35), (120, 131, 100, 34), (64, 10, 97, 109), (56, 14, 99, 113), (36, 102, 98, 12), (30, 105, 99, 14), (9, 96, 131, 120), (11, 97, 130, 118), (93, 92, 129, 128), (94, 93, 128, 127), (145, 94, 127, 148), (16, 95, 126, 116), (49, 48, 125, 124), (50, 49, 124, 123), (134, 50, 123, 149), (6, 51, 122, 115), (48, 7, 117, 125), (8, 6, 115, 121), (10, 3, 114, 119), (7, 11, 118, 117), (97, 10, 119, 130), (2, 9, 120, 116), (96, 8, 121, 131), (92, 21, 114, 129), (51, 134, 149, 122), (95, 145, 148, 126), (67, 138, 147, 106), (59, 136, 146, 110), (126, 148, 133, 47), (71, 139, 134, 51), (83, 142, 135, 55), (63, 137, 132, 40), (55, 135, 136, 59), (110, 146, 137, 63), (47, 133, 138, 67), (106, 147, 139, 71), (122, 149, 140, 75), (75, 140, 141, 79), (79, 141, 142, 83), (40, 132, 143, 87), (87, 143, 144, 91), (91, 144, 145, 95)])
me_cube_001.polygons.foreach_set('use_smooth', [True] * 148)
_uv = me_cube_001.uv_layers.new(name='UVMap')
_uv.uv.foreach_set('vector', [0.8325, 0.6408, 0.8494, 0.6244, 0.8919, 0.6237, 0.8799, 0.64, 0.5451, 0.6857, 0.5299, 0.6869, 0.519, 0.6723, 0.5333, 0.6639, 0.4936, 0.6242, 0.4797, 0.6382, 0.4698, 0.6267, 0.4759, 0.6175, 0.4168, 0.6121, 0.417, 0.623, 0.3609, 0.5906, 0.3567, 0.5605, 0.5578, 0.5436, 0.5375, 0.5637, 0.5158, 0.5573, 0.5342, 0.5361, 0.4218, 0.6575, 0.3492, 0.6548, 0.3609, 0.5906, 0.417, 0.623, 0.4797, 0.6382, 0.4555, 0.6501, 0.4513, 0.6269, 0.4698, 0.6267, 0.4238, 0.6568, 0.4218, 0.6575, 0.417, 0.623, 0.4189, 0.6231, 0.587, 0.423, 0.5729, 0.522, 0.5382, 0.4991, 0.5349, 0.4616, 0.5722, 0.5228, 0.5578, 0.5436, 0.5342, 0.5361, 0.5379, 0.5005, 0.4759, 0.6175, 0.4698, 0.6267, 0.4513, 0.6269, 0.4518, 0.6035, 0.4185, 0.6116, 0.4189, 0.6231, 0.417, 0.623, 0.4168, 0.6121, 0.5509, 0.8098, 0.516, 0.7988, 0.5267, 0.7354, 0.5624, 0.7262, 0.5611, 0.7244, 0.5275, 0.7315, 0.5299, 0.6869, 0.5451, 0.6857, 0.6459, 0.5693, 0.5907, 0.5704, 0.5884, 0.5663, 0.6459, 0.5637, 0.6459, 0.5637, 0.5884, 0.5663, 0.5755, 0.5549, 0.5926, 0.5385, 0.5926, 0.5385, 0.5755, 0.5549, 0.5578, 0.5436, 0.5722, 0.5228, 0.7382, 0.5501, 0.6492, 0.5685, 0.649, 0.5624, 0.7378, 0.5408, 0.7378, 0.5408, 0.649, 0.5624, 0.5931, 0.5373, 0.6589, 0.4304, 0.6589, 0.4304, 0.5931, 0.5373, 0.5729, 0.522, 0.587, 0.423, 0.486, 0.7252, 0.4837, 0.7274, 0.4793, 0.7246, 0.4818, 0.7236, 0.4818, 0.7236, 0.4793, 0.7246, 0.4504, 0.6943, 0.4519, 0.6935, 0.4519, 0.6935, 0.4504, 0.6943, 0.4218, 0.6575, 0.4238, 0.6568, 0.5083, 0.6662, 0.519, 0.6877, 0.5154, 0.6872, 0.5071, 0.6654, 0.5071, 0.6654, 0.5154, 0.6872, 0.4778, 0.6739, 0.4979, 0.6521, 0.4979, 0.6521, 0.4778, 0.6739, 0.4555, 0.6501, 0.4797, 0.6382, 0.4837, 0.7274, 0.4318, 0.7811, 0.4233, 0.7778, 0.4793, 0.7246, 0.4793, 0.7246, 0.4233, 0.7778, 0.3455, 0.7013, 0.4504, 0.6943, 0.4504, 0.6943, 0.3455, 0.7013, 0.3492, 0.6548, 0.4218, 0.6575, 0.5907, 0.5704, 0.5731, 0.5916, 0.573, 0.589, 0.5884, 0.5663, 0.5884, 0.5663, 0.573, 0.589, 0.5439, 0.5822, 0.5755, 0.5549, 0.5755, 0.5549, 0.5439, 0.5822, 0.5375, 0.5637, 0.5578, 0.5436, 0.5262, 0.6558, 0.5083, 0.6662, 0.5071, 0.6654, 0.5252, 0.6548, 0.5252, 0.6548, 0.5071, 0.6654, 0.4979, 0.6521, 0.5042, 0.6339, 0.5042, 0.6339, 0.4979, 0.6521, 0.4797, 0.6382, 0.4936, 0.6242, 0.7386, 0.6686, 0.7495, 0.6503, 0.7719, 0.6266, 0.7723, 0.6457, 0.7723, 0.6457, 0.7719, 0.6266, 0.7947, 0.6232, 0.7916, 0.6744, 0.7916, 0.6744, 0.7947, 0.6232, 0.8441, 0.6245, 0.8265, 0.641, 0.8148, 0.7961, 0.7862, 0.7335, 0.825, 0.7609, 0.8394, 0.7627, 0.78, 0.7248, 0.7795, 0.724, 0.7976, 0.7205, 0.7995, 0.7235, 0.7795, 0.724, 0.7847, 0.7188, 0.8032, 0.7017, 0.7976, 0.7205, 0.7847, 0.7188, 0.7916, 0.6744, 0.8265, 0.641, 0.8032, 0.7017, 0.7886, 0.8027, 0.7772, 0.7564, 0.7862, 0.7335, 0.8148, 0.7961, 0.7692, 0.7306, 0.7688, 0.7282, 0.7795, 0.724, 0.78, 0.7248, 0.7688, 0.7282, 0.7673, 0.7179, 0.7847, 0.7188, 0.7795, 0.724, 0.7673, 0.7179, 0.7723, 0.6457, 0.7916, 0.6744, 0.7847, 0.7188, 0.7648, 0.7918, 0.7522, 0.7481, 0.7772, 0.7564, 0.7886, 0.8027, 0.7481, 0.7326, 0.7478, 0.7314, 0.7688, 0.7282, 0.7692, 0.7306, 0.7478, 0.7314, 0.7504, 0.7145, 0.7673, 0.7179, 0.7688, 0.7282, 0.7504, 0.7145, 0.7386, 0.6686, 0.7723, 0.6457, 0.7673, 0.7179, 0.5439, 0.5822, 0.5469, 0.5867, 0.5288, 0.5783, 0.5375, 0.5637, 0.5268, 0.6115, 0.5251, 0.6131, 0.5117, 0.6099, 0.5128, 0.6074, 0.5251, 0.6131, 0.5132, 0.6242, 0.5096, 0.615, 0.5117, 0.6099, 0.5132, 0.6242, 0.5042, 0.6339, 0.4936, 0.6242, 0.5096, 0.615, 0.573, 0.589, 0.5471, 0.6223, 0.5469, 0.5867, 0.5439, 0.5822, 0.5407, 0.6338, 0.54, 0.6348, 0.5251, 0.6131, 0.5268, 0.6115, 0.54, 0.6348, 0.5293, 0.6505, 0.5132, 0.6242, 0.5251, 0.6131, 0.5293, 0.6505, 0.5252, 0.6548, 0.5042, 0.6339, 0.5132, 0.6242, 0.5731, 0.5916, 0.55, 0.6223, 0.5471, 0.6223, 0.573, 0.589, 0.5429, 0.6346, 0.5422, 0.6358, 0.54, 0.6348, 0.5407, 0.6338, 0.5422, 0.6358, 0.5306, 0.6526, 0.5293, 0.6505, 0.54, 0.6348, 0.5306, 0.6526, 0.5262, 0.6558, 0.5252, 0.6548, 0.5293, 0.6505, 0.6491, 0.6149, 0.6361, 0.659, 0.6025, 0.6324, 0.6094, 0.6159, 0.6006, 0.693, 0.5971, 0.695, 0.5748, 0.6761, 0.5769, 0.6733, 0.5971, 0.695, 0.5853, 0.7003, 0.5624, 0.6859, 0.5748, 0.6761, 0.5853, 0.7003, 0.5611, 0.7244, 0.5451, 0.6857, 0.5624, 0.6859, 0.7274, 0.6275, 0.7382, 0.7224, 0.6376, 0.6606, 0.6508, 0.6149, 0.6688, 0.7553, 0.6637, 0.7567, 0.5982, 0.6964, 0.602, 0.6943, 0.6637, 0.7567, 0.6396, 0.7532, 0.5867, 0.7013, 0.5982, 0.6964, 0.6396, 0.7532, 0.5509, 0.8098, 0.5624, 0.7262, 0.5867, 0.7013, 0.5379, 0.5005, 0.5213, 0.5066, 0.5214, 0.5052, 0.5382, 0.4991, 0.4504, 0.5081, 0.444, 0.5103, 0.4435, 0.5078, 0.4498, 0.5051, 0.444, 0.5103, 0.4333, 0.5242, 0.4319, 0.5213, 0.4435, 0.5078, 0.4333, 0.5242, 0.4185, 0.6116, 0.4168, 0.6121, 0.4319, 0.5213, 0.5158, 0.5573, 0.5095, 0.5629, 0.5202, 0.5379, 0.5342, 0.5361, 0.5027, 0.5789, 0.5023, 0.5803, 0.4605, 0.5675, 0.4661, 0.5637, 0.5023, 0.5803, 0.4842, 0.6075, 0.4533, 0.5864, 0.4605, 0.5675, 0.4842, 0.6075, 0.4759, 0.6175, 0.4518, 0.6035, 0.4533, 0.5864, 0.5382, 0.4991, 0.5214, 0.5052, 0.4524, 0.4575, 0.5349, 0.4616, 0.4498, 0.5051, 0.4435, 0.5078, 0.4246, 0.4723, 0.4265, 0.4711, 0.4435, 0.5078, 0.4319, 0.5213, 0.3979, 0.4915, 0.4246, 0.4723, 0.4319, 0.5213, 0.4168, 0.6121, 0.3567, 0.5605, 0.3979, 0.4915, 0.5375, 0.5637, 0.5288, 0.5783, 0.5095, 0.5629, 0.5158, 0.5573, 0.5128, 0.6074, 0.5117, 0.6099, 0.5023, 0.5803, 0.5027, 0.5789, 0.5117, 0.6099, 0.5096, 0.615, 0.4842, 0.6075, 0.5023, 0.5803, 0.5096, 0.615, 0.4936, 0.6242, 0.4759, 0.6175, 0.4842, 0.6075, 0.6094, 0.6159, 0.6025, 0.6324, 0.5726, 0.6242, 0.5728, 0.6141, 0.5769, 0.6733, 0.5748, 0.6761, 0.5597, 0.6433, 0.5611, 0.6419, 0.5748, 0.6761, 0.5624, 0.6859, 0.5421, 0.6637, 0.5597, 0.6433, 0.5624, 0.6859, 0.5451, 0.6857, 0.5333, 0.6639, 0.5421, 0.6637, 0.8424, 0.7594, 0.8283, 0.7572, 0.8512, 0.7264, 0.8773, 0.7627, 0.808, 0.7214, 0.806, 0.7183, 0.8773, 0.6952, 0.875, 0.6979, 0.806, 0.7183, 0.8129, 0.7003, 0.8919, 0.6897, 0.8773, 0.6952, 0.8129, 0.7003, 0.8325, 0.6408, 0.8799, 0.64, 0.8919, 0.6897, 0.4533, 0.5864, 0.4518, 0.6035, 0.4185, 0.6116, 0.4333, 0.5242, 0.4605, 0.5675, 0.4533, 0.5864, 0.4333, 0.5242, 0.444, 0.5103, 0.4661, 0.5637, 0.4605, 0.5675, 0.444, 0.5103, 0.4504, 0.5081, 0.5342, 0.5361, 0.5202, 0.5379, 0.5213, 0.5066, 0.5379, 0.5005, 0.5867, 0.7013, 0.5624, 0.7262, 0.5611, 0.7244, 0.5853, 0.7003, 0.5982, 0.6964, 0.5867, 0.7013, 0.5853, 0.7003, 0.5971, 0.695, 0.602, 0.6943, 0.5982, 0.6964, 0.5971, 0.695, 0.6006, 0.693, 0.6508, 0.6149, 0.6376, 0.6606, 0.6361, 0.659, 0.6491, 0.6149, 0.4778, 0.6739, 0.4519, 0.6935, 0.4238, 0.6568, 0.4555, 0.6501, 0.5154, 0.6872, 0.4818, 0.7236, 0.4519, 0.6935, 0.4778, 0.6739, 0.519, 0.6877, 0.486, 0.7252, 0.4818, 0.7236, 0.5154, 0.6872, 0.5931, 0.5373, 0.5926, 0.5385, 0.5722, 0.5228, 0.5729, 0.522, 0.649, 0.5624, 0.6459, 0.5637, 0.5926, 0.5385, 0.5931, 0.5373, 0.6492, 0.5685, 0.6459, 0.5693, 0.6459, 0.5637, 0.649, 0.5624, 0.5624, 0.7262, 0.5267, 0.7354, 0.5275, 0.7315, 0.5611, 0.7244, 0.4518, 0.6035, 0.4513, 0.6269, 0.4189, 0.6231, 0.4185, 0.6116, 0.5729, 0.522, 0.5722, 0.5228, 0.5379, 0.5005, 0.5382, 0.4991, 0.4555, 0.6501, 0.4238, 0.6568, 0.4189, 0.6231, 0.4513, 0.6269, 0.6508, 0.6149, 0.6491, 0.6149, 0.6459, 0.5693, 0.6492, 0.5685, 0.5299, 0.6869, 0.5275, 0.7315, 0.486, 0.7252, 0.519, 0.6877, 0.8032, 0.7017, 0.8265, 0.641, 0.8325, 0.6408, 0.8129, 0.7003, 0.7976, 0.7205, 0.8032, 0.7017, 0.8129, 0.7003, 0.806, 0.7183, 0.7995, 0.7235, 0.7976, 0.7205, 0.806, 0.7183, 0.808, 0.7214, 0.8394, 0.7627, 0.825, 0.7609, 0.8283, 0.7572, 0.8424, 0.7594, 0.5421, 0.6637, 0.5333, 0.6639, 0.5262, 0.6558, 0.5306, 0.6526, 0.5597, 0.6433, 0.5421, 0.6637, 0.5306, 0.6526, 0.5422, 0.6358, 0.5611, 0.6419, 0.5597, 0.6433, 0.5422, 0.6358, 0.5429, 0.6346, 0.5728, 0.6141, 0.5726, 0.6242, 0.55, 0.6223, 0.5731, 0.5916, 0.5333, 0.6639, 0.519, 0.6723, 0.5083, 0.6662, 0.5262, 0.6558, 0.6094, 0.6159, 0.5728, 0.6141, 0.5731, 0.5916, 0.5907, 0.5704, 0.5267, 0.7354, 0.516, 0.7988, 0.4318, 0.7811, 0.4837, 0.7274, 0.519, 0.6723, 0.5299, 0.6869, 0.519, 0.6877, 0.5083, 0.6662, 0.5275, 0.7315, 0.5267, 0.7354, 0.4837, 0.7274, 0.486, 0.7252, 0.7274, 0.6275, 0.6508, 0.6149, 0.6492, 0.5685, 0.7382, 0.5501, 0.6491, 0.6149, 0.6094, 0.6159, 0.5907, 0.5704, 0.6459, 0.5693, 0.8265, 0.641, 0.8441, 0.6245, 0.8494, 0.6244, 0.8325, 0.6408, 0.5726, 0.6242, 0.5611, 0.6419, 0.5429, 0.6346, 0.55, 0.6223, 0.825, 0.7609, 0.7995, 0.7235, 0.808, 0.7214, 0.8283, 0.7572, 0.6376, 0.6606, 0.602, 0.6943, 0.6006, 0.693, 0.6361, 0.659, 0.5202, 0.5379, 0.4661, 0.5637, 0.4504, 0.5081, 0.5213, 0.5066, 0.8283, 0.7572, 0.808, 0.7214, 0.875, 0.6979, 0.8512, 0.7264, 0.6025, 0.6324, 0.5769, 0.6733, 0.5611, 0.6419, 0.5726, 0.6242, 0.5288, 0.5783, 0.5128, 0.6074, 0.5027, 0.5789, 0.5095, 0.5629, 0.5214, 0.5052, 0.4498, 0.5051, 0.4265, 0.4711, 0.4524, 0.4575, 0.5095, 0.5629, 0.5027, 0.5789, 0.4661, 0.5637, 0.5202, 0.5379, 0.5213, 0.5066, 0.4504, 0.5081, 0.4498, 0.5051, 0.5214, 0.5052, 0.7382, 0.7224, 0.6688, 0.7553, 0.602, 0.6943, 0.6376, 0.6606, 0.6361, 0.659, 0.6006, 0.693, 0.5769, 0.6733, 0.6025, 0.6324, 0.55, 0.6223, 0.5429, 0.6346, 0.5407, 0.6338, 0.5471, 0.6223, 0.5471, 0.6223, 0.5407, 0.6338, 0.5268, 0.6115, 0.5469, 0.5867, 0.5469, 0.5867, 0.5268, 0.6115, 0.5128, 0.6074, 0.5288, 0.5783, 0.7522, 0.7481, 0.7481, 0.7326, 0.7692, 0.7306, 0.7772, 0.7564, 0.7772, 0.7564, 0.7692, 0.7306, 0.78, 0.7248, 0.7862, 0.7335, 0.7862, 0.7335, 0.78, 0.7248, 0.7995, 0.7235, 0.825, 0.7609])
me_cube_001.materials.append(mat_material_002)
me_cube_001.use_remesh_fix_poles = True
me_cube_001.use_remesh_preserve_attributes = False
me_cube_001.update()
me_cube_002 = bpy.data.meshes.new('Cube.002')
me_cube_002.from_pydata([(0.2902, 0.3391, 2.042), (-0.08658, -0.7175, 0.967), (0.7115, 1.355, 1.569), (0.8304, 0.4915, -0.04905), (-0.7423, 0.6482, 2.013), (-1.455, -0.09704, 0.4914), (-0.4492, 1.902, 1.325), (-0.6588, 1.018, -0.0003929), (0.1325, 1.826, 1.098), (0.3127, 1.695, 1.49), (0.3802, 0.7186, -0.1247), (-0.2214, 0.8645, -0.03516), (-0.1258, 0.3302, 1.931), (-0.5777, 0.6777, 2.035), (-1.656, -0.3635, 0.6347), (-1.36, -0.5869, 0.7873), (0.5941, 1.214, 1.645), (0.387, 0.8537, 1.865), (0.2969, 0.6299, 2.049), (0.641, -0.7285, 0.9624), (1.16, -0.5428, 0.4383), (1.829, 0.04432, 0.1747), (-0.7208, 0.944, 1.895), (-0.7181, 1.437, 1.801), (-0.506, 1.675, 1.352), (-0.8038, 0.7553, 0.08166), (-1.015, 0.4785, 0.1563), (-1.36, 0.2254, 0.3355), (-0.3258, 0.6138, 0.1164), (-0.8174, 0.263, 0.2057), (-0.7845, 0.04388, 0.5593), (-0.05028, 0.4354, 0.1058), (-0.475, 0.06977, 0.08373), (-0.7291, -0.4915, 0.8025), (0.2116, 1.524, 1.889), (-0.001267, 1.286, 2.106), (-0.06091, 0.8863, 1.934), (0.04921, 1.924, 1.252), (-0.1534, 1.515, 1.407), (-0.2858, 0.8533, 1.746), (0.1738, 0.1277, 1.886), (-0.04499, -0.03156, 1.684), (0.1536, -0.293, 1.348), (0.1535, -0.643, 1.198), (1.051, 0.6358, 0.1862), (0.683, 0.8896, 0.641), (0.672, 1.051, 0.9647), (0.4857, 1.163, 1.443), (-0.6206, 1.253, 0.2869), (-0.6422, 1.42, 0.6333), (-0.53, 1.596, 0.8665), (-0.4303, 1.761, 0.9449), (-1.512, -0.02355, 0.6772), (-1.267, 0.2555, 1.162), (-1.045, 0.3877, 1.487), (-0.8275, 0.5467, 1.725), (-1.23, -0.1149, 0.9853), (-0.8451, -0.0392, 1.189), (-0.56, 0.1915, 1.429), (-0.6033, 0.4306, 1.718), (-0.7117, -0.3415, 0.9426), (-0.3635, -0.2942, 1.337), (-0.1784, -0.1072, 1.561), (-0.2874, 0.3371, 1.725), (0.4161, 1.089, 0.1386), (0.4096, 1.532, 0.486), (0.5221, 1.734, 0.7179), (0.2875, 1.589, 1.239), (-0.2146, 1.148, 0.2418), (0.01129, 1.75, 0.4114), (0.04482, 1.929, 0.7154), (0.004043, 1.706, 0.9851), (-0.9283, 1.027, 0.48), (-1.011, 1.234, 0.8779), (-0.7238, 1.38, 1.041), (-0.5526, 1.53, 1.082), (-1.136, 0.7837, 0.6237), (-1.323, 0.9052, 1.093), (-1.252, 1.035, 1.397), (-0.7317, 1.127, 1.524), (-1.16, 0.3294, 0.5918), (-1.423, 0.6692, 1.048), (-1.367, 0.67, 1.534), (-0.8241, 0.7592, 1.675), (0.6711, -0.3879, 0.8487), (0.3298, -0.2174, 1.235), (0.3721, 0.01476, 1.461), (0.4449, 0.3216, 1.704), (1.083, -0.2517, 0.7747), (0.6755, -0.2292, 1.18), (0.471, -0.03837, 1.436), (0.2826, 0.657, 1.866), (1.318, -0.0173, 0.4104), (1.025, -0.01894, 0.84), (0.6514, 0.03897, 1.357), (0.5642, 0.5704, 1.433), (-0.0193, -0.06537, 1.641), (0.6734, 1.03, 0.9229), (-0.5445, 1.573, 0.8363), (-1.074, 0.3706, 1.445), (-0.5968, 0.1616, 1.398), (-0.1744, -0.1613, 1.539), (0.5075, 1.708, 0.6879), (0.04049, 1.906, 0.6761), (-0.7609, 1.361, 1.02), (-1.262, 1.018, 1.357), (-1.375, 0.6699, 1.471), (0.3666, -0.01526, 1.432), (0.4974, -0.06305, 1.403), (0.6997, 0.03148, 1.29), (0.1136, -0.6554, 1.16), (1.014, 0.6118, 0.1471), (-0.627, 1.214, 0.2392), (-1.502, -0.03575, 0.6463), (-1.3, -0.1562, 0.9271), (-0.8194, -0.3823, 0.9168), (0.4102, 1.028, 0.0949), (-0.2158, 1.101, 0.1958), (-0.9076, 0.9815, 0.4138), (-1.116, 0.733, 0.5461), (-1.193, 0.3121, 0.5492), (0.6661, -0.4444, 0.8676), (1.096, -0.3, 0.7188), (1.403, -0.007064, 0.3713), (0.2906, 0.3549, 2.042), (-1.45, -0.07949, 0.4829), (-1.609, -0.3414, 0.6306), (-1.326, -0.5818, 0.7881), (-0.1223, 0.3605, 1.931), (-0.5619, 0.6873, 2.019), (-0.04698, -0.7181, 0.9668), (-0.7412, 0.6643, 2.006), (0.1885, 0.1383, 1.876), (-0.02229, -0.02904, 1.672), (0.1632, -0.2889, 1.342), (0.1817, -0.6291, 1.179), (-0.8273, 0.5583, 1.722), (-1.063, 0.4031, 1.49), (-1.276, 0.278, 1.156), (-1.493, -0.004337, 0.6725), (-1.09, 0.3869, 1.447), (0.001701, -0.06264, 1.63), (0.1437, -0.6439, 1.144), (-1.486, -0.01682, 0.641)], [], [(123, 21, 3, 111), (117, 11, 7, 112), (143, 125, 5, 113), (115, 15, 1, 110), (129, 131, 4, 13), (127, 130, 1, 15), (125, 126, 14, 5), (126, 127, 15, 14), (124, 128, 12, 0), (128, 129, 13, 12), (113, 5, 14, 114), (114, 14, 15, 115), (111, 3, 10, 116), (116, 10, 11, 117), (9, 8, 37, 34), (34, 37, 38, 35), (35, 38, 39, 36), (2, 9, 34, 16), (16, 34, 35, 17), (17, 35, 36, 18), (11, 10, 31, 28), (28, 31, 32, 29), (29, 32, 33, 30), (7, 11, 28, 25), (25, 28, 29, 26), (26, 29, 30, 27), (10, 3, 21, 31), (31, 21, 20, 32), (32, 20, 19, 33), (8, 6, 24, 37), (37, 24, 23, 38), (38, 23, 22, 39), (112, 7, 25, 118), (118, 25, 26, 119), (119, 26, 27, 120), (142, 130, 19, 121), (121, 19, 20, 122), (122, 20, 21, 123), (17, 91, 95, 16), (91, 90, 94, 95), (108, 89, 93, 109), (89, 88, 92, 93), (18, 87, 91, 17), (87, 86, 90, 91), (107, 85, 89, 108), (85, 84, 88, 89), (124, 132, 87, 18), (132, 133, 86, 87), (141, 134, 85, 107), (134, 135, 84, 85), (23, 79, 83, 22), (79, 78, 82, 83), (105, 77, 81, 106), (77, 76, 80, 81), (24, 75, 79, 23), (75, 74, 78, 79), (104, 73, 77, 105), (73, 72, 76, 77), (6, 51, 75, 24), (51, 50, 74, 75), (98, 49, 73, 104), (49, 48, 72, 73), (9, 67, 71, 8), (67, 66, 70, 71), (102, 65, 69, 103), (65, 64, 68, 69), (2, 47, 67, 9), (47, 46, 66, 67), (97, 45, 65, 102), (45, 44, 64, 65), (13, 59, 63, 12), (59, 58, 62, 63), (100, 57, 61, 101), (57, 56, 60, 61), (4, 55, 59, 13), (55, 54, 58, 59), (99, 53, 57, 100), (53, 52, 56, 57), (12, 63, 40, 0), (63, 62, 41, 40), (101, 61, 42, 96), (61, 60, 43, 42), (131, 136, 55, 4), (136, 137, 54, 55), (140, 138, 53, 99), (138, 139, 52, 53), (8, 71, 51, 6), (71, 70, 50, 51), (103, 69, 49, 98), (69, 68, 48, 49), (16, 95, 47, 2), (95, 94, 46, 47), (109, 93, 45, 97), (93, 92, 44, 45), (94, 109, 97, 46), (70, 103, 98, 50), (137, 140, 99, 54), (62, 101, 96, 41), (54, 99, 100, 58), (58, 100, 101, 62), (46, 97, 102, 66), (66, 102, 103, 70), (50, 98, 104, 74), (74, 104, 105, 78), (78, 105, 106, 82), (133, 141, 107, 86), (86, 107, 108, 90), (90, 108, 109, 94), (88, 122, 123, 92), (84, 121, 122, 88), (135, 142, 121, 84), (76, 119, 120, 80), (72, 118, 119, 76), (48, 112, 118, 72), (64, 116, 117, 68), (44, 111, 116, 64), (56, 114, 115, 60), (52, 113, 114, 56), (60, 115, 110, 43), (139, 143, 113, 52), (68, 117, 112, 48), (92, 123, 111, 44), (80, 120, 143, 139), (43, 110, 142, 135), (41, 96, 141, 133), (82, 106, 140, 137), (81, 80, 139, 138), (106, 81, 138, 140), (83, 82, 137, 136), (22, 83, 136, 131), (42, 43, 135, 134), (96, 42, 134, 141), (40, 41, 133, 132), (0, 40, 132, 124), (110, 1, 130, 142), (36, 39, 129, 128), (18, 36, 128, 124), (30, 33, 127, 126), (27, 30, 126, 125), (33, 19, 130, 127), (39, 22, 131, 129), (120, 27, 125, 143)])
me_cube_002.polygons.foreach_set('use_smooth', [True] * 142)
_uv = me_cube_002.uv_layers.new(name='UVMap')
_uv.uv.foreach_set('vector', [0.9015, 0.01176, 0.8959, 0.02887, 0.8477, 0.03641, 0.8467, 0.0117, 0.7378, 0.1077, 0.7752, 0.1169, 0.7551, 0.1589, 0.7208, 0.1592, 0.8819, 0.2749, 0.8797, 0.2525, 0.8818, 0.2529, 0.8852, 0.2746, 0.9534, 0.2249, 0.918, 0.24, 0.9636, 0.1475, 0.9943, 0.1269, 0.5296, 0.2001, 0.5227, 0.1885, 0.524, 0.188, 0.5299, 0.1983, 0.9182, 0.2375, 0.9652, 0.1413, 0.9636, 0.1475, 0.918, 0.24, 0.8797, 0.2525, 0.9028, 0.2518, 0.9045, 0.2538, 0.8818, 0.2529, 0.9028, 0.2518, 0.9182, 0.2375, 0.918, 0.24, 0.9045, 0.2538, 0.5854, 0.2349, 0.5699, 0.2136, 0.5717, 0.212, 0.5859, 0.2338, 0.5699, 0.2136, 0.5296, 0.2001, 0.5299, 0.1983, 0.5717, 0.212, 0.8852, 0.2746, 0.8818, 0.2529, 0.9045, 0.2538, 0.9288, 0.2733, 0.9288, 0.2733, 0.9045, 0.2538, 0.918, 0.24, 0.9534, 0.2249, 0.8467, 0.0117, 0.8477, 0.03641, 0.8108, 0.06527, 0.7792, 0.04389, 0.7792, 0.04389, 0.8108, 0.06527, 0.7752, 0.1169, 0.7378, 0.1077, 0.534, 0.2983, 0.5182, 0.3159, 0.5136, 0.3064, 0.5369, 0.2794, 0.5369, 0.2794, 0.5136, 0.3064, 0.5038, 0.2814, 0.5368, 0.265, 0.5368, 0.265, 0.5038, 0.2814, 0.5235, 0.2324, 0.5427, 0.2425, 0.5524, 0.2939, 0.534, 0.2983, 0.5369, 0.2794, 0.5571, 0.2875, 0.5571, 0.2875, 0.5369, 0.2794, 0.5368, 0.265, 0.5682, 0.2633, 0.5682, 0.2633, 0.5368, 0.265, 0.5427, 0.2425, 0.5741, 0.2459, 0.7752, 0.1169, 0.8108, 0.06527, 0.8228, 0.1125, 0.8016, 0.1357, 0.8016, 0.1357, 0.8228, 0.1125, 0.8502, 0.154, 0.8332, 0.19, 0.8332, 0.19, 0.8502, 0.154, 0.9242, 0.1956, 0.8703, 0.1972, 0.7551, 0.1589, 0.7752, 0.1169, 0.8016, 0.1357, 0.7774, 0.1825, 0.7774, 0.1825, 0.8016, 0.1357, 0.8332, 0.19, 0.808, 0.2111, 0.808, 0.2111, 0.8332, 0.19, 0.8703, 0.1972, 0.8454, 0.2451, 0.8108, 0.06527, 0.8477, 0.03641, 0.8959, 0.02887, 0.8228, 0.1125, 0.8228, 0.1125, 0.8959, 0.02887, 0.9342, 0.03533, 0.8502, 0.154, 0.8502, 0.154, 0.9342, 0.03533, 0.977, 0.07869, 0.9242, 0.1956, 0.5182, 0.3159, 0.4909, 0.3077, 0.4746, 0.2932, 0.5136, 0.3064, 0.5136, 0.3064, 0.4746, 0.2932, 0.4505, 0.2364, 0.5038, 0.2814, 0.5038, 0.2814, 0.4505, 0.2364, 0.4984, 0.2003, 0.5235, 0.2324, 0.7208, 0.1592, 0.7551, 0.1589, 0.7774, 0.1825, 0.734, 0.2117, 0.734, 0.2117, 0.7774, 0.1825, 0.808, 0.2111, 0.761, 0.2532, 0.761, 0.2532, 0.808, 0.2111, 0.8454, 0.2451, 0.8207, 0.2703, 0.9936, 0.1227, 0.9652, 0.1413, 0.977, 0.07869, 0.9949, 0.055, 0.9949, 0.055, 0.977, 0.07869, 0.9342, 0.03533, 0.9571, 0.00819, 0.9571, 0.00819, 0.9342, 0.03533, 0.8959, 0.02887, 0.9015, 0.01176, 0.5682, 0.2633, 0.5794, 0.255, 0.602, 0.2823, 0.5571, 0.2875, 0.5794, 0.255, 0.6423, 0.2478, 0.6452, 0.2671, 0.602, 0.2823, 0.6467, 0.2496, 0.675, 0.2625, 0.6849, 0.3123, 0.6502, 0.2723, 0.675, 0.2625, 0.7096, 0.3069, 0.7118, 0.3568, 0.6849, 0.3123, 0.5741, 0.2459, 0.6032, 0.2465, 0.5794, 0.255, 0.5682, 0.2633, 0.6032, 0.2465, 0.6355, 0.2387, 0.6423, 0.2478, 0.5794, 0.255, 0.6393, 0.2374, 0.6668, 0.2285, 0.675, 0.2625, 0.6467, 0.2496, 0.6668, 0.2285, 0.7118, 0.2613, 0.7096, 0.3069, 0.675, 0.2625, 0.5854, 0.2349, 0.5985, 0.2244, 0.6032, 0.2465, 0.5741, 0.2459, 0.5985, 0.2244, 0.6128, 0.2029, 0.6355, 0.2387, 0.6032, 0.2465, 0.6183, 0.2034, 0.6597, 0.2068, 0.6668, 0.2285, 0.6393, 0.2374, 0.6597, 0.2068, 0.6987, 0.1919, 0.7118, 0.2613, 0.6668, 0.2285, 0.4505, 0.2364, 0.4524, 0.1831, 0.4989, 0.1656, 0.4984, 0.2003, 0.4524, 0.1831, 0.4514, 0.1146, 0.4914, 0.1125, 0.4989, 0.1656, 0.4516, 0.1101, 0.456, 0.07621, 0.4831, 0.06664, 0.4909, 0.1067, 0.456, 0.07621, 0.4552, 0.01549, 0.5092, 0.001159, 0.4831, 0.06664, 0.4746, 0.2932, 0.4579, 0.3223, 0.4105, 0.2685, 0.4505, 0.2364, 0.4579, 0.3223, 0.4342, 0.3293, 0.3546, 0.3019, 0.4105, 0.2685, 0.4301, 0.3325, 0.4026, 0.3543, 0.3455, 0.3418, 0.3535, 0.3069, 0.4026, 0.3543, 0.4061, 0.4069, 0.3637, 0.4024, 0.3455, 0.3418, 0.4909, 0.3077, 0.4829, 0.3338, 0.4579, 0.3223, 0.4746, 0.2932, 0.4829, 0.3338, 0.4666, 0.3437, 0.4342, 0.3293, 0.4579, 0.3223, 0.4647, 0.3466, 0.453, 0.3716, 0.4026, 0.3543, 0.4301, 0.3325, 0.453, 0.3716, 0.4566, 0.4151, 0.4061, 0.4069, 0.4026, 0.3543, 0.534, 0.2983, 0.5361, 0.3142, 0.5144, 0.3273, 0.5182, 0.3159, 0.5361, 0.3142, 0.5402, 0.346, 0.5151, 0.3476, 0.5144, 0.3273, 0.5409, 0.3482, 0.5452, 0.3667, 0.5147, 0.3674, 0.515, 0.3505, 0.5452, 0.3667, 0.571, 0.4073, 0.5047, 0.4226, 0.5147, 0.3674, 0.5524, 0.2939, 0.5651, 0.3016, 0.5361, 0.3142, 0.534, 0.2983, 0.5651, 0.3016, 0.5843, 0.3325, 0.5402, 0.346, 0.5361, 0.3142, 0.5865, 0.3352, 0.6023, 0.3567, 0.5452, 0.3667, 0.5409, 0.3482, 0.6023, 0.3567, 0.6496, 0.3967, 0.571, 0.4073, 0.5452, 0.3667, 0.5299, 0.1983, 0.5487, 0.1714, 0.572, 0.1898, 0.5717, 0.212, 0.5487, 0.1714, 0.5794, 0.1505, 0.6177, 0.1839, 0.572, 0.1898, 0.5812, 0.1447, 0.5938, 0.1034, 0.636, 0.1532, 0.6233, 0.1821, 0.5938, 0.1034, 0.5859, 0.04991, 0.643, 0.09197, 0.636, 0.1532, 0.524, 0.188, 0.523, 0.161, 0.5487, 0.1714, 0.5299, 0.1983, 0.523, 0.161, 0.5298, 0.1205, 0.5794, 0.1505, 0.5487, 0.1714, 0.5309, 0.1144, 0.5374, 0.07075, 0.5938, 0.1034, 0.5812, 0.1447, 0.5374, 0.07075, 0.5686, 0.0002243, 0.5859, 0.04991, 0.5938, 0.1034, 0.5717, 0.212, 0.572, 0.1898, 0.5979, 0.2231, 0.5859, 0.2338, 0.572, 0.1898, 0.6177, 0.1839, 0.6115, 0.2012, 0.5979, 0.2231, 0.6233, 0.1821, 0.636, 0.1532, 0.6592, 0.2056, 0.617, 0.2015, 0.636, 0.1532, 0.643, 0.09197, 0.6976, 0.1881, 0.6592, 0.2056, 0.5227, 0.1885, 0.5218, 0.1612, 0.523, 0.161, 0.524, 0.188, 0.5218, 0.1612, 0.5273, 0.1198, 0.5298, 0.1205, 0.523, 0.161, 0.5283, 0.1137, 0.5344, 0.06989, 0.5374, 0.07075, 0.5309, 0.1144, 0.5344, 0.06989, 0.5652, 0.00046, 0.5686, 0.0002243, 0.5374, 0.07075, 0.5182, 0.3159, 0.5144, 0.3273, 0.4829, 0.3338, 0.4909, 0.3077, 0.5144, 0.3273, 0.5151, 0.3476, 0.4666, 0.3437, 0.4829, 0.3338, 0.515, 0.3505, 0.5147, 0.3674, 0.453, 0.3716, 0.4647, 0.3466, 0.5147, 0.3674, 0.5047, 0.4226, 0.4566, 0.4151, 0.453, 0.3716, 0.5571, 0.2875, 0.602, 0.2823, 0.5651, 0.3016, 0.5524, 0.2939, 0.602, 0.2823, 0.6452, 0.2671, 0.5843, 0.3325, 0.5651, 0.3016, 0.6502, 0.2723, 0.6849, 0.3123, 0.6023, 0.3567, 0.5865, 0.3352, 0.6849, 0.3123, 0.7118, 0.3568, 0.6496, 0.3967, 0.6023, 0.3567, 0.6452, 0.2671, 0.6502, 0.2723, 0.5865, 0.3352, 0.5843, 0.3325, 0.5151, 0.3476, 0.515, 0.3505, 0.4647, 0.3466, 0.4666, 0.3437, 0.5273, 0.1198, 0.5283, 0.1137, 0.5309, 0.1144, 0.5298, 0.1205, 0.6177, 0.1839, 0.6233, 0.1821, 0.617, 0.2015, 0.6115, 0.2012, 0.5298, 0.1205, 0.5309, 0.1144, 0.5812, 0.1447, 0.5794, 0.1505, 0.5794, 0.1505, 0.5812, 0.1447, 0.6233, 0.1821, 0.6177, 0.1839, 0.5843, 0.3325, 0.5865, 0.3352, 0.5409, 0.3482, 0.5402, 0.346, 0.5402, 0.346, 0.5409, 0.3482, 0.515, 0.3505, 0.5151, 0.3476, 0.4666, 0.3437, 0.4647, 0.3466, 0.4301, 0.3325, 0.4342, 0.3293, 0.4342, 0.3293, 0.4301, 0.3325, 0.3535, 0.3069, 0.3546, 0.3019, 0.4514, 0.1146, 0.4516, 0.1101, 0.4909, 0.1067, 0.4914, 0.1125, 0.6128, 0.2029, 0.6183, 0.2034, 0.6393, 0.2374, 0.6355, 0.2387, 0.6355, 0.2387, 0.6393, 0.2374, 0.6467, 0.2496, 0.6423, 0.2478, 0.6423, 0.2478, 0.6467, 0.2496, 0.6502, 0.2723, 0.6452, 0.2671, 0.9629, 0.0002243, 0.9571, 0.00819, 0.9015, 0.01176, 0.9065, 0.005355, 0.9998, 0.0494, 0.9949, 0.055, 0.9571, 0.00819, 0.9629, 0.0002243, 0.9991, 0.12, 0.9936, 0.1227, 0.9949, 0.055, 0.9998, 0.0494, 0.7503, 0.2621, 0.761, 0.2532, 0.8207, 0.2703, 0.816, 0.2769, 0.724, 0.2178, 0.734, 0.2117, 0.761, 0.2532, 0.7503, 0.2621, 0.7123, 0.1592, 0.7208, 0.1592, 0.734, 0.2117, 0.724, 0.2178, 0.772, 0.03887, 0.7792, 0.04389, 0.7378, 0.1077, 0.7297, 0.1057, 0.8464, 0.006487, 0.8467, 0.0117, 0.7792, 0.04389, 0.772, 0.03887, 0.9388, 0.279, 0.9288, 0.2733, 0.9534, 0.2249, 0.9644, 0.2194, 0.8864, 0.2787, 0.8852, 0.2746, 0.9288, 0.2733, 0.9388, 0.279, 0.9644, 0.2194, 0.9534, 0.2249, 0.9943, 0.1269, 0.9998, 0.1238, 0.8826, 0.2795, 0.8819, 0.2749, 0.8852, 0.2746, 0.8864, 0.2787, 0.7297, 0.1057, 0.7378, 0.1077, 0.7208, 0.1592, 0.7123, 0.1592, 0.9065, 0.005355, 0.9015, 0.01176, 0.8467, 0.0117, 0.8464, 0.006487, 0.816, 0.2769, 0.8207, 0.2703, 0.8819, 0.2749, 0.8826, 0.2795, 0.9998, 0.1238, 0.9943, 0.1269, 0.9936, 0.1227, 0.9991, 0.12, 0.6115, 0.2012, 0.617, 0.2015, 0.6183, 0.2034, 0.6128, 0.2029, 0.4914, 0.1125, 0.4909, 0.1067, 0.5283, 0.1137, 0.5273, 0.1198, 0.4831, 0.06664, 0.5092, 0.001159, 0.5652, 0.00046, 0.5344, 0.06989, 0.4909, 0.1067, 0.4831, 0.06664, 0.5344, 0.06989, 0.5283, 0.1137, 0.4989, 0.1656, 0.4914, 0.1125, 0.5273, 0.1198, 0.5218, 0.1612, 0.4984, 0.2003, 0.4989, 0.1656, 0.5218, 0.1612, 0.5227, 0.1885, 0.6592, 0.2056, 0.6976, 0.1881, 0.6987, 0.1919, 0.6597, 0.2068, 0.617, 0.2015, 0.6592, 0.2056, 0.6597, 0.2068, 0.6183, 0.2034, 0.5979, 0.2231, 0.6115, 0.2012, 0.6128, 0.2029, 0.5985, 0.2244, 0.5859, 0.2338, 0.5979, 0.2231, 0.5985, 0.2244, 0.5854, 0.2349, 0.9943, 0.1269, 0.9636, 0.1475, 0.9652, 0.1413, 0.9936, 0.1227, 0.5427, 0.2425, 0.5235, 0.2324, 0.5296, 0.2001, 0.5699, 0.2136, 0.5741, 0.2459, 0.5427, 0.2425, 0.5699, 0.2136, 0.5854, 0.2349, 0.8703, 0.1972, 0.9242, 0.1956, 0.9182, 0.2375, 0.9028, 0.2518, 0.8454, 0.2451, 0.8703, 0.1972, 0.9028, 0.2518, 0.8797, 0.2525, 0.9242, 0.1956, 0.977, 0.07869, 0.9652, 0.1413, 0.9182, 0.2375, 0.5235, 0.2324, 0.4984, 0.2003, 0.5227, 0.1885, 0.5296, 0.2001, 0.8207, 0.2703, 0.8454, 0.2451, 0.8797, 0.2525, 0.8819, 0.2749])
me_cube_002.materials.append(mat_material_002)
me_cube_002.use_remesh_fix_poles = True
me_cube_002.use_remesh_preserve_attributes = False
me_cube_002.update()

# ---- objects
ob_rock1 = bpy.data.objects.new('rock1', me_cube)
ob_rock3 = bpy.data.objects.new('rock3', me_cube_001)
ob_rock2 = bpy.data.objects.new('rock2', me_cube_002)

# ---- transforms, parenting, visibility, modifiers, constraints
ob_rock1.location = (0.0, 0.0, 0.0)
ob_rock3.location = (0.0, 0.0, 0.0)
ob_rock2.location = (0.0, 0.0, 0.0)

# ---- collection membership
col_collection.objects.link(ob_rock1)
col_collection.objects.link(ob_rock3)
col_collection.objects.link(ob_rock2)

# ---- scene / render settings (as saved in the file)
scene.frame_start = 1; scene.frame_end = 250; scene.frame_set(1)
scene.render.engine = 'BLENDER_EEVEE_NEXT'
scene.cycles.use_denoising = False
scene.cycles.samples = 128
scene.cycles.sampling_pattern = 'TABULATED_SOBOL'
scene.cycles.use_adaptive_sampling = False
scene.cycles.use_light_tree = False
scene.view_settings.view_transform = 'Filmic'
bpy.context.view_layer.update()

# ---- added for rendering (the .blend has no active camera and no usable light): camera, sun
cam_auto = bpy.data.cameras.new('AutoCamera')
cam_auto.lens = 50.0
cam_auto.sensor_width = 36.0
cam_auto.clip_end = 1000.0
ob_auto_camera = bpy.data.objects.new('AutoCamera', cam_auto)
scene.collection.objects.link(ob_auto_camera)
ob_auto_camera.location = (5.59571, -6.36474, 5.9454)
ob_auto_camera.rotation_euler = (1.09748, -7.21219e-08, 0.694738)
scene.camera = ob_auto_camera
light_auto_sun = bpy.data.lights.new('AutoSun', 'SUN')
light_auto_sun.energy = 3.0
light_auto_sun.angle = 0.0523599
ob_auto_sun = bpy.data.objects.new('AutoSun', light_auto_sun)
scene.collection.objects.link(ob_auto_sun)
ob_auto_sun.rotation_euler = (0.872665, 0.174533, 0.523599)
bpy.context.view_layer.update()
